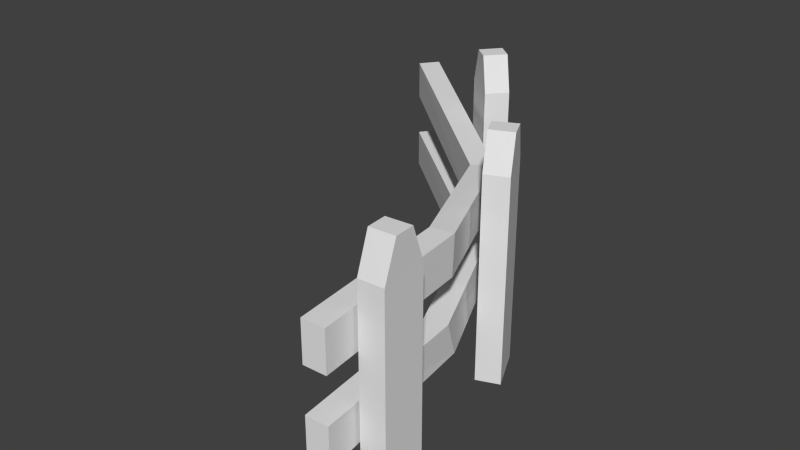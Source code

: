 # Source: FenceBigCurveLeft.blend  (saved by Blender 2.67.0; exported with 4.5.12 LTS)
import bpy
from mathutils import Matrix  # noqa: F401  (used for matrix-valued properties, if any)

bpy.ops.wm.read_factory_settings(use_empty=True)
scene = bpy.context.scene
scene.name = 'Scene'

# ---- collections
col_collection_1 = bpy.data.collections.new('Collection 1'); scene.collection.children.link(col_collection_1)

# ---- world
world_world = bpy.data.worlds.new('World'); scene.world = world_world
world_world.color = (0.05088, 0.05088, 0.05088)
world_world.use_sun_shadow = False
world_world.sun_shadow_jitter_overblur = 0.0
world_world.cycles.sampling_method = 'MANUAL'
world_world.cycles.sample_map_resolution = 256

# ---- meshes
me_cube = bpy.data.meshes.new('Cube')
me_cube.from_pydata([(-1.988, -1.163, -0.06818), (-2.415, -0.9724, -0.06818), (-2.229, -0.8463, -0.06818), (-1.784, -1.045, -0.06818), (-1.988, -1.163, 1.293), (-2.415, -0.9724, 1.293), (-2.229, -0.8463, 1.293), (-1.784, -1.045, 1.293), (-2.107, -1.107, 1.524), (-2.29, -1.025, 1.524), (-2.099, -0.9013, 1.524), (-1.909, -0.9865, 1.524), (-3.862, -0.604, 0.8789), (-3.696, -0.4846, 0.8789), (-3.862, -0.604, 1.137), (-3.696, -0.4846, 1.137), (-0.217, -3.18, -0.06818), (-0.1796, -3.478, -0.06818), (0.1222, -3.471, -0.06818), (0.08392, -3.166, -0.06818), (-0.217, -3.18, 1.293), (-0.1796, -3.478, 1.293), (0.1222, -3.471, 1.293), (0.08392, -3.166, 1.293), (-0.2039, -3.265, 1.524), (-0.188, -3.393, 1.524), (0.1136, -3.383, 1.524), (0.09741, -3.253, 1.524), (-0.4473, -3.709, 0.8789), (-0.1672, -3.705, 0.8789), (-0.4473, -3.709, 1.137), (-0.1672, -3.705, 1.137), (-0.3963, -2.585, 1.129), (-1.248, -1.591, 1.046), (-0.6638, -2.636, 0.8722), (-1.456, -1.694, 0.7891), (-1.229, -1.607, 0.7885), (-0.3906, -2.603, 0.8715), (-1.473, -1.68, 1.047), (-0.6692, -2.618, 1.13), (-3.862, -0.604, 0.3325), (-3.696, -0.4846, 0.3325), (-3.862, -0.604, 0.5911), (-3.696, -0.4846, 0.5911), (-0.4473, -3.709, 0.3325), (-0.1672, -3.705, 0.3325), (-0.4473, -3.709, 0.5911), (-0.1672, -3.705, 0.5911), (-0.3721, -2.642, 0.5958), (-1.248, -1.591, 0.5991), (-0.6882, -2.582, 0.3584), (-1.456, -1.694, 0.3418), (-1.229, -1.607, 0.3412), (-0.4163, -2.546, 0.3576), (-1.473, -1.68, 0.5997), (-0.6459, -2.673, 0.5966), (-0.8559, -1.92, -0.06818), (-0.6242, -2.186, -0.06818), (-0.3432, -2.127, -0.06818), (-0.5893, -1.845, -0.06818), (-0.8559, -1.92, 1.293), (-0.6242, -2.186, 1.293), (-0.3432, -2.127, 1.293), (-0.5893, -1.845, 1.293), (-0.7839, -1.995, 1.524), (-0.6847, -2.108, 1.524), (-0.4074, -2.045, 1.524), (-0.5128, -1.924, 1.524)], [], [(4, 5, 1, 0), (5, 6, 2, 1), (6, 7, 3, 2), (7, 4, 0, 3), (0, 1, 2, 3), (4, 7, 11, 8), (11, 10, 9, 8), (7, 6, 10, 11), (6, 5, 9, 10), (5, 4, 8, 9), (14, 15, 13, 12), (32, 39, 30, 31), (20, 16, 17, 21), (21, 17, 18, 22), (22, 18, 19, 23), (23, 19, 16, 20), (16, 19, 18, 17), (20, 24, 27, 23), (27, 24, 25, 26), (23, 27, 26, 22), (22, 26, 25, 21), (21, 25, 24, 20), (30, 28, 29, 31), (39, 34, 28, 30), (34, 37, 29, 28), (33, 36, 13, 15), (15, 14, 38, 33), (33, 38, 39, 32), (14, 12, 35, 38), (38, 35, 34, 39), (12, 13, 36, 35), (35, 36, 37, 34), (31, 29, 37, 32), (32, 37, 36, 33), (42, 43, 41, 40), (48, 55, 46, 47), (46, 44, 45, 47), (55, 50, 44, 46), (50, 53, 45, 44), (49, 52, 41, 43), (43, 42, 54, 49), (49, 54, 55, 48), (42, 40, 51, 54), (54, 51, 50, 55), (40, 41, 52, 51), (51, 52, 53, 50), (47, 45, 53, 48), (48, 53, 52, 49), (60, 56, 57, 61), (61, 57, 58, 62), (62, 58, 59, 63), (63, 59, 56, 60), (56, 59, 58, 57), (60, 64, 67, 63), (67, 64, 65, 66), (63, 67, 66, 62), (62, 66, 65, 61), (61, 65, 64, 60)])
_uv = me_cube.uv_layers.new(name='UVMap')
_uv.uv.foreach_set('vector', [0.8776, 0.03776, 0.952, 0.03753, 0.9526, 0.2539, 0.8783, 0.2541, 0.9526, 0.04109, 0.9882, 0.03962, 1.0, 0.2536, 0.9645, 0.2551, 0.9324, 0.7252, 0.8558, 0.7249, 0.8564, 0.5084, 0.933, 0.5087, 0.8558, 0.03686, 0.8776, 0.03776, 0.8783, 0.2541, 0.8564, 0.2532, 0.7121, 0.8131, 0.7122, 0.7387, 0.7426, 0.7576, 0.7425, 0.835, 0.8776, 0.03776, 0.8558, 0.03686, 0.8775, 0.0, 0.8985, 0.0008941, 0.3279, 0.7666, 0.3552, 0.7854, 0.3541, 0.8216, 0.3279, 0.8036, 0.8558, 0.7249, 0.9324, 0.7252, 0.9102, 0.7619, 0.8774, 0.7618, 0.9882, 0.03962, 0.9526, 0.04109, 0.9639, 0.001585, 1.0, 0.0, 0.952, 0.03753, 0.8776, 0.03776, 0.8985, 0.0008941, 0.9303, 0.0007988, 0.0, 0.7666, 0.03231, 0.7671, 0.03244, 0.8078, 0.0001249, 0.8074, 0.1383, 0.1469, 0.1051, 0.1754, 0.0006357, 0.03251, 0.03109, 0.0, 0.7431, 0.9564, 0.7438, 0.7401, 0.7687, 0.7389, 0.768, 0.9552, 0.768, 0.9552, 0.7687, 0.7389, 0.812, 0.7396, 0.8113, 0.956, 0.945, 0.4717, 0.9443, 0.2552, 0.9755, 0.2551, 0.9762, 0.4716, 0.665, 0.9652, 0.6689, 0.7509, 0.7121, 0.7488, 0.7082, 0.963, 0.4439, 0.7666, 0.4917, 0.7703, 0.4918, 0.8191, 0.444, 0.8144, 0.7082, 0.963, 0.7121, 1.001, 0.669, 1.004, 0.665, 0.9652, 0.376, 0.7684, 0.3759, 0.8164, 0.3555, 0.8146, 0.3552, 0.7666, 0.9762, 0.4716, 0.967, 0.5084, 0.9537, 0.5084, 0.945, 0.4717, 0.8113, 0.956, 0.8043, 0.9932, 0.7611, 0.9924, 0.768, 0.9552, 0.768, 0.9552, 0.7611, 0.9924, 0.7505, 0.9929, 0.7431, 0.9564, 0.715, 0.6981, 0.7561, 0.6984, 0.7552, 0.7387, 0.7141, 0.7385, 0.7123, 0.5947, 0.7533, 0.5968, 0.7561, 0.6984, 0.715, 0.6981, 0.2673, 0.5938, 0.3004, 0.6224, 0.1947, 0.7666, 0.1642, 0.7341, 0.6711, 0.3258, 0.7121, 0.3218, 0.6991, 0.7486, 0.6579, 0.7488, 0.03186, 0.7599, 0.0, 0.7666, 0.1294, 0.3705, 0.1639, 0.3535, 0.1639, 0.3535, 0.1294, 0.3705, 0.1051, 0.1754, 0.1383, 0.1469, 0.7121, 0.0, 0.7532, 0.0002523, 0.7649, 0.4206, 0.7239, 0.4168, 0.7239, 0.4168, 0.7649, 0.4206, 0.7533, 0.5968, 0.7123, 0.5947, 0.1639, 0.0, 0.1958, 0.006785, 0.3279, 0.4171, 0.2934, 0.3998, 0.2934, 0.3998, 0.3279, 0.4171, 0.3004, 0.6224, 0.2673, 0.5938, 0.6556, 0.0001262, 0.6968, 0.0, 0.6983, 0.1242, 0.6573, 0.1267, 0.6573, 0.1267, 0.6983, 0.1242, 0.7121, 0.3218, 0.6711, 0.3258, 0.0916, 0.7666, 0.1239, 0.7671, 0.124, 0.8078, 0.09172, 0.8074, 0.4621, 0.138, 0.4291, 0.1668, 0.3285, 0.03251, 0.359, 0.0, 0.7709, 0.6981, 0.812, 0.6985, 0.811, 0.7389, 0.7699, 0.7385, 0.7666, 0.6016, 0.8042, 0.5899, 0.812, 0.6985, 0.7709, 0.6981, 0.5988, 0.5851, 0.6321, 0.6133, 0.5225, 0.7666, 0.492, 0.7341, 0.8121, 0.3258, 0.8531, 0.3219, 0.8558, 0.7486, 0.8146, 0.7488, 0.3597, 0.7599, 0.3279, 0.7666, 0.4573, 0.3705, 0.4918, 0.3535, 0.4918, 0.3535, 0.4573, 0.3705, 0.4291, 0.1668, 0.4621, 0.138, 0.7701, 0.0, 0.8113, 0.0003784, 0.8059, 0.4206, 0.7649, 0.4167, 0.7649, 0.4167, 0.8059, 0.4206, 0.8042, 0.5899, 0.7666, 0.6016, 0.4918, 0.0, 0.5236, 0.006786, 0.6556, 0.4171, 0.6211, 0.3999, 0.6211, 0.3999, 0.6556, 0.4171, 0.6321, 0.6133, 0.5988, 0.5851, 0.8124, 0.0001262, 0.8535, 0.0, 0.8499, 0.1325, 0.812, 0.1186, 0.812, 0.1186, 0.8499, 0.1325, 0.8531, 0.3219, 0.8121, 0.3258, 0.8558, 0.4711, 0.8564, 0.2547, 0.9074, 0.2541, 0.9067, 0.4705, 0.9067, 0.4705, 0.9074, 0.2541, 0.9443, 0.2551, 0.9437, 0.4715, 0.933, 0.7249, 0.9337, 0.5084, 0.9909, 0.5086, 0.9902, 0.7251, 0.976, 0.8008, 0.9799, 1.015, 0.937, 1.017, 0.933, 0.8029, 0.124, 0.7666, 0.1639, 0.7854, 0.1639, 0.845, 0.1241, 0.8227, 0.933, 0.8029, 0.9368, 0.7642, 0.98, 0.7619, 0.976, 0.8008, 0.4439, 0.7786, 0.4427, 0.8232, 0.4215, 0.8119, 0.4214, 0.7666, 0.9902, 0.7251, 0.973, 0.7619, 0.9486, 0.7618, 0.933, 0.7249, 0.9437, 0.4715, 0.9289, 0.5084, 0.8928, 0.5075, 0.9067, 0.4705, 0.9067, 0.4705, 0.8928, 0.5075, 0.871, 0.5077, 0.8558, 0.4711])
me_cube.use_remesh_preserve_volume = False
me_cube.use_remesh_preserve_attributes = False
me_cube.use_mirror_vertex_groups = False
me_cube.update()

# ---- objects
ob_cube = bpy.data.objects.new('Cube', me_cube)

# ---- transforms, parenting, visibility, modifiers, constraints
ob_cube.location = (0.0, 2.75, 0.0)
ob_cube.scale = (0.5298, 1.0, 1.0)
ob_cube.lineart.crease_threshold = 0.0

# ---- collection membership
col_collection_1.objects.link(ob_cube)

# ---- scene / render settings (as saved in the file)
scene.frame_start = 1; scene.frame_end = 250; scene.frame_set(1)
scene.render.engine = 'BLENDER_EEVEE_NEXT'
scene.render.image_settings.color_mode = 'RGB'
scene.render.image_settings.compression = 90
scene.render.resolution_percentage = 50
scene.render.dither_intensity = 0.0
scene.render.bake_margin = 2
scene.cycles.use_denoising = False
scene.cycles.samples = 10
scene.cycles.sampling_pattern = 'TABULATED_SOBOL'
scene.cycles.light_sampling_threshold = 0.0
scene.cycles.use_adaptive_sampling = False
scene.cycles.use_light_tree = False
scene.cycles.blur_glossy = 0.0
scene.cycles.volume_bounces = 1
scene.cycles.pixel_filter_type = 'GAUSSIAN'
scene.cycles.sample_clamp_indirect = 0.0
scene.view_settings.view_transform = 'Standard'
bpy.context.view_layer.update()

# ---- added for rendering (the .blend has no active camera and no usable light): camera, sun
cam_auto = bpy.data.cameras.new('AutoCamera')
cam_auto.lens = 50.0
cam_auto.sensor_width = 36.0
cam_auto.clip_end = 1000.0
ob_auto_camera = bpy.data.objects.new('AutoCamera', cam_auto)
scene.collection.objects.link(ob_auto_camera)
ob_auto_camera.location = (2.86748, -3.97659, 3.81476)
ob_auto_camera.rotation_euler = (1.09748, -7.21219e-08, 0.694738)
scene.camera = ob_auto_camera
light_auto_sun = bpy.data.lights.new('AutoSun', 'SUN')
light_auto_sun.energy = 3.0
light_auto_sun.angle = 0.0523599
ob_auto_sun = bpy.data.objects.new('AutoSun', light_auto_sun)
scene.collection.objects.link(ob_auto_sun)
ob_auto_sun.rotation_euler = (0.872665, 0.174533, 0.523599)
bpy.context.view_layer.update()
